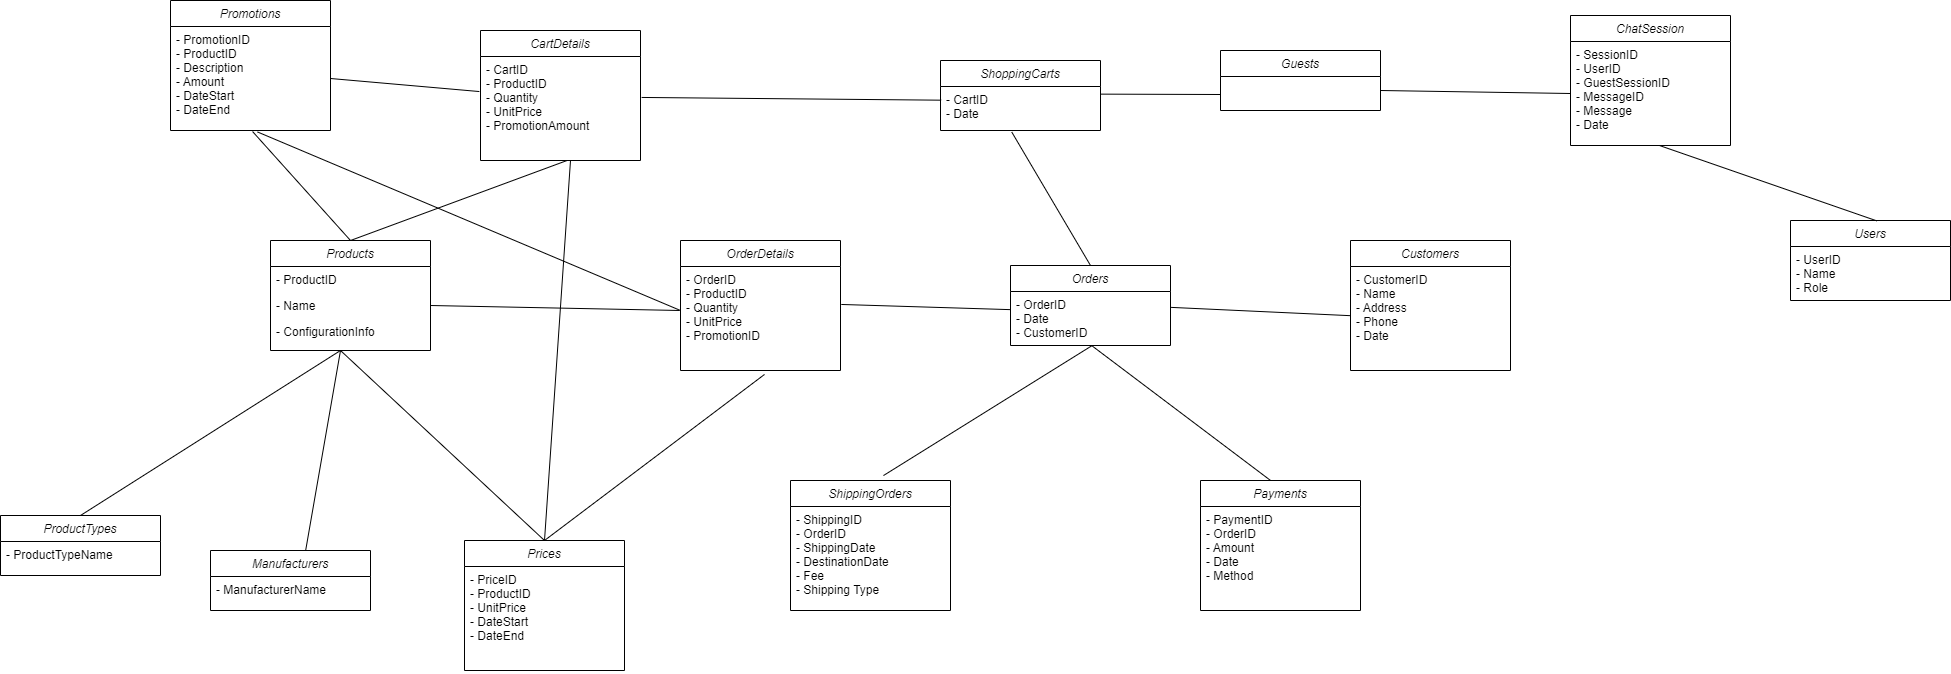

The diagram above was exported from draw.io. Its source (the exported page's mxGraphModel, read from the mxfile embedded in the PNG):
<mxGraphModel dx="2858" dy="2258" grid="1" gridSize="10" guides="1" tooltips="1" connect="1" arrows="1" fold="1" page="1" pageScale="1" pageWidth="827" pageHeight="1169" math="0" shadow="0">
  <root>
    <mxCell id="WIyWlLk6GJQsqaUBKTNV-0" />
    <mxCell id="WIyWlLk6GJQsqaUBKTNV-1" parent="WIyWlLk6GJQsqaUBKTNV-0" />
    <mxCell id="zkfFHV4jXpPFQw0GAbJ--0" value="Products" style="swimlane;fontStyle=2;align=center;verticalAlign=top;childLayout=stackLayout;horizontal=1;startSize=26;horizontalStack=0;resizeParent=1;resizeLast=0;collapsible=1;marginBottom=0;rounded=0;shadow=0;strokeWidth=1;" parent="WIyWlLk6GJQsqaUBKTNV-1" vertex="1">
      <mxGeometry x="220" y="120" width="160" height="110" as="geometry">
        <mxRectangle x="230" y="140" width="160" height="26" as="alternateBounds" />
      </mxGeometry>
    </mxCell>
    <mxCell id="zkfFHV4jXpPFQw0GAbJ--1" value="- ProductID" style="text;align=left;verticalAlign=top;spacingLeft=4;spacingRight=4;overflow=hidden;rotatable=0;points=[[0,0.5],[1,0.5]];portConstraint=eastwest;" parent="zkfFHV4jXpPFQw0GAbJ--0" vertex="1">
      <mxGeometry y="26" width="160" height="26" as="geometry" />
    </mxCell>
    <mxCell id="zkfFHV4jXpPFQw0GAbJ--2" value="- Name" style="text;align=left;verticalAlign=top;spacingLeft=4;spacingRight=4;overflow=hidden;rotatable=0;points=[[0,0.5],[1,0.5]];portConstraint=eastwest;rounded=0;shadow=0;html=0;" parent="zkfFHV4jXpPFQw0GAbJ--0" vertex="1">
      <mxGeometry y="52" width="160" height="26" as="geometry" />
    </mxCell>
    <mxCell id="zkfFHV4jXpPFQw0GAbJ--3" value="- ConfigurationInfo" style="text;align=left;verticalAlign=top;spacingLeft=4;spacingRight=4;overflow=hidden;rotatable=0;points=[[0,0.5],[1,0.5]];portConstraint=eastwest;rounded=0;shadow=0;html=0;" parent="zkfFHV4jXpPFQw0GAbJ--0" vertex="1">
      <mxGeometry y="78" width="160" height="26" as="geometry" />
    </mxCell>
    <mxCell id="yTRncmpSd4DYsWqo0ov0-3" value="Promotions" style="swimlane;fontStyle=2;align=center;verticalAlign=top;childLayout=stackLayout;horizontal=1;startSize=26;horizontalStack=0;resizeParent=1;resizeLast=0;collapsible=1;marginBottom=0;rounded=0;shadow=0;strokeWidth=1;" vertex="1" parent="WIyWlLk6GJQsqaUBKTNV-1">
      <mxGeometry x="120" y="-120" width="160" height="130" as="geometry">
        <mxRectangle x="230" y="140" width="160" height="26" as="alternateBounds" />
      </mxGeometry>
    </mxCell>
    <mxCell id="yTRncmpSd4DYsWqo0ov0-16" value="- PromotionID&#10;- ProductID&#10;- Description&#10;- Amount &#10;- DateStart&#10;- DateEnd" style="text;align=left;verticalAlign=top;spacingLeft=4;spacingRight=4;overflow=hidden;rotatable=0;points=[[0,0.5],[1,0.5]];portConstraint=eastwest;" vertex="1" parent="yTRncmpSd4DYsWqo0ov0-3">
      <mxGeometry y="26" width="160" height="104" as="geometry" />
    </mxCell>
    <mxCell id="yTRncmpSd4DYsWqo0ov0-8" value="ProductTypes" style="swimlane;fontStyle=2;align=center;verticalAlign=top;childLayout=stackLayout;horizontal=1;startSize=26;horizontalStack=0;resizeParent=1;resizeLast=0;collapsible=1;marginBottom=0;rounded=0;shadow=0;strokeWidth=1;" vertex="1" parent="WIyWlLk6GJQsqaUBKTNV-1">
      <mxGeometry x="-50" y="395" width="160" height="60" as="geometry">
        <mxRectangle x="230" y="140" width="160" height="26" as="alternateBounds" />
      </mxGeometry>
    </mxCell>
    <mxCell id="yTRncmpSd4DYsWqo0ov0-18" value="- ProductTypeName" style="text;align=left;verticalAlign=top;spacingLeft=4;spacingRight=4;overflow=hidden;rotatable=0;points=[[0,0.5],[1,0.5]];portConstraint=eastwest;" vertex="1" parent="yTRncmpSd4DYsWqo0ov0-8">
      <mxGeometry y="26" width="160" height="26" as="geometry" />
    </mxCell>
    <mxCell id="yTRncmpSd4DYsWqo0ov0-20" value="Manufacturers" style="swimlane;fontStyle=2;align=center;verticalAlign=top;childLayout=stackLayout;horizontal=1;startSize=26;horizontalStack=0;resizeParent=1;resizeLast=0;collapsible=1;marginBottom=0;rounded=0;shadow=0;strokeWidth=1;" vertex="1" parent="WIyWlLk6GJQsqaUBKTNV-1">
      <mxGeometry x="160" y="430" width="160" height="60" as="geometry">
        <mxRectangle x="230" y="140" width="160" height="26" as="alternateBounds" />
      </mxGeometry>
    </mxCell>
    <mxCell id="yTRncmpSd4DYsWqo0ov0-21" value="- ManufacturerName" style="text;align=left;verticalAlign=top;spacingLeft=4;spacingRight=4;overflow=hidden;rotatable=0;points=[[0,0.5],[1,0.5]];portConstraint=eastwest;" vertex="1" parent="yTRncmpSd4DYsWqo0ov0-20">
      <mxGeometry y="26" width="160" height="26" as="geometry" />
    </mxCell>
    <mxCell id="yTRncmpSd4DYsWqo0ov0-24" value="Prices" style="swimlane;fontStyle=2;align=center;verticalAlign=top;childLayout=stackLayout;horizontal=1;startSize=26;horizontalStack=0;resizeParent=1;resizeLast=0;collapsible=1;marginBottom=0;rounded=0;shadow=0;strokeWidth=1;" vertex="1" parent="WIyWlLk6GJQsqaUBKTNV-1">
      <mxGeometry x="414" y="420" width="160" height="130" as="geometry">
        <mxRectangle x="230" y="140" width="160" height="26" as="alternateBounds" />
      </mxGeometry>
    </mxCell>
    <mxCell id="yTRncmpSd4DYsWqo0ov0-25" value="- PriceID&#10;- ProductID&#10;- UnitPrice&#10;- DateStart&#10;- DateEnd" style="text;align=left;verticalAlign=top;spacingLeft=4;spacingRight=4;overflow=hidden;rotatable=0;points=[[0,0.5],[1,0.5]];portConstraint=eastwest;" vertex="1" parent="yTRncmpSd4DYsWqo0ov0-24">
      <mxGeometry y="26" width="160" height="104" as="geometry" />
    </mxCell>
    <mxCell id="yTRncmpSd4DYsWqo0ov0-26" value="CartDetails" style="swimlane;fontStyle=2;align=center;verticalAlign=top;childLayout=stackLayout;horizontal=1;startSize=26;horizontalStack=0;resizeParent=1;resizeLast=0;collapsible=1;marginBottom=0;rounded=0;shadow=0;strokeWidth=1;" vertex="1" parent="WIyWlLk6GJQsqaUBKTNV-1">
      <mxGeometry x="430" y="-90" width="160" height="130" as="geometry">
        <mxRectangle x="230" y="140" width="160" height="26" as="alternateBounds" />
      </mxGeometry>
    </mxCell>
    <mxCell id="yTRncmpSd4DYsWqo0ov0-27" value="- CartID&#10;- ProductID&#10;- Quantity&#10;- UnitPrice&#10;- PromotionAmount" style="text;align=left;verticalAlign=top;spacingLeft=4;spacingRight=4;overflow=hidden;rotatable=0;points=[[0,0.5],[1,0.5]];portConstraint=eastwest;" vertex="1" parent="yTRncmpSd4DYsWqo0ov0-26">
      <mxGeometry y="26" width="160" height="104" as="geometry" />
    </mxCell>
    <mxCell id="yTRncmpSd4DYsWqo0ov0-28" value="OrderDetails" style="swimlane;fontStyle=2;align=center;verticalAlign=top;childLayout=stackLayout;horizontal=1;startSize=26;horizontalStack=0;resizeParent=1;resizeLast=0;collapsible=1;marginBottom=0;rounded=0;shadow=0;strokeWidth=1;" vertex="1" parent="WIyWlLk6GJQsqaUBKTNV-1">
      <mxGeometry x="630" y="120" width="160" height="130" as="geometry">
        <mxRectangle x="230" y="140" width="160" height="26" as="alternateBounds" />
      </mxGeometry>
    </mxCell>
    <mxCell id="yTRncmpSd4DYsWqo0ov0-29" value="- OrderID&#10;- ProductID&#10;- Quantity&#10;- UnitPrice&#10;- PromotionID" style="text;align=left;verticalAlign=top;spacingLeft=4;spacingRight=4;overflow=hidden;rotatable=0;points=[[0,0.5],[1,0.5]];portConstraint=eastwest;" vertex="1" parent="yTRncmpSd4DYsWqo0ov0-28">
      <mxGeometry y="26" width="160" height="104" as="geometry" />
    </mxCell>
    <mxCell id="yTRncmpSd4DYsWqo0ov0-30" value="ShoppingCarts" style="swimlane;fontStyle=2;align=center;verticalAlign=top;childLayout=stackLayout;horizontal=1;startSize=26;horizontalStack=0;resizeParent=1;resizeLast=0;collapsible=1;marginBottom=0;rounded=0;shadow=0;strokeWidth=1;" vertex="1" parent="WIyWlLk6GJQsqaUBKTNV-1">
      <mxGeometry x="890" y="-60" width="160" height="70" as="geometry">
        <mxRectangle x="230" y="140" width="160" height="26" as="alternateBounds" />
      </mxGeometry>
    </mxCell>
    <mxCell id="yTRncmpSd4DYsWqo0ov0-31" value="- CartID&#10;- Date" style="text;align=left;verticalAlign=top;spacingLeft=4;spacingRight=4;overflow=hidden;rotatable=0;points=[[0,0.5],[1,0.5]];portConstraint=eastwest;" vertex="1" parent="yTRncmpSd4DYsWqo0ov0-30">
      <mxGeometry y="26" width="160" height="44" as="geometry" />
    </mxCell>
    <mxCell id="yTRncmpSd4DYsWqo0ov0-34" value="Guests" style="swimlane;fontStyle=2;align=center;verticalAlign=top;childLayout=stackLayout;horizontal=1;startSize=26;horizontalStack=0;resizeParent=1;resizeLast=0;collapsible=1;marginBottom=0;rounded=0;shadow=0;strokeWidth=1;" vertex="1" parent="WIyWlLk6GJQsqaUBKTNV-1">
      <mxGeometry x="1170" y="-70" width="160" height="60" as="geometry">
        <mxRectangle x="230" y="140" width="160" height="26" as="alternateBounds" />
      </mxGeometry>
    </mxCell>
    <mxCell id="yTRncmpSd4DYsWqo0ov0-36" value="Orders" style="swimlane;fontStyle=2;align=center;verticalAlign=top;childLayout=stackLayout;horizontal=1;startSize=26;horizontalStack=0;resizeParent=1;resizeLast=0;collapsible=1;marginBottom=0;rounded=0;shadow=0;strokeWidth=1;" vertex="1" parent="WIyWlLk6GJQsqaUBKTNV-1">
      <mxGeometry x="960" y="145" width="160" height="80" as="geometry">
        <mxRectangle x="230" y="140" width="160" height="26" as="alternateBounds" />
      </mxGeometry>
    </mxCell>
    <mxCell id="yTRncmpSd4DYsWqo0ov0-37" value="- OrderID&#10;- Date&#10;- CustomerID" style="text;align=left;verticalAlign=top;spacingLeft=4;spacingRight=4;overflow=hidden;rotatable=0;points=[[0,0.5],[1,0.5]];portConstraint=eastwest;" vertex="1" parent="yTRncmpSd4DYsWqo0ov0-36">
      <mxGeometry y="26" width="160" height="54" as="geometry" />
    </mxCell>
    <mxCell id="yTRncmpSd4DYsWqo0ov0-38" value="ShippingOrders" style="swimlane;fontStyle=2;align=center;verticalAlign=top;childLayout=stackLayout;horizontal=1;startSize=26;horizontalStack=0;resizeParent=1;resizeLast=0;collapsible=1;marginBottom=0;rounded=0;shadow=0;strokeWidth=1;" vertex="1" parent="WIyWlLk6GJQsqaUBKTNV-1">
      <mxGeometry x="740" y="360" width="160" height="130" as="geometry">
        <mxRectangle x="230" y="140" width="160" height="26" as="alternateBounds" />
      </mxGeometry>
    </mxCell>
    <mxCell id="yTRncmpSd4DYsWqo0ov0-39" value="- ShippingID&#10;- OrderID&#10;- ShippingDate&#10;- DestinationDate&#10;- Fee&#10;- Shipping Type" style="text;align=left;verticalAlign=top;spacingLeft=4;spacingRight=4;overflow=hidden;rotatable=0;points=[[0,0.5],[1,0.5]];portConstraint=eastwest;" vertex="1" parent="yTRncmpSd4DYsWqo0ov0-38">
      <mxGeometry y="26" width="160" height="104" as="geometry" />
    </mxCell>
    <mxCell id="yTRncmpSd4DYsWqo0ov0-40" value="Payments" style="swimlane;fontStyle=2;align=center;verticalAlign=top;childLayout=stackLayout;horizontal=1;startSize=26;horizontalStack=0;resizeParent=1;resizeLast=0;collapsible=1;marginBottom=0;rounded=0;shadow=0;strokeWidth=1;" vertex="1" parent="WIyWlLk6GJQsqaUBKTNV-1">
      <mxGeometry x="1150" y="360" width="160" height="130" as="geometry">
        <mxRectangle x="230" y="140" width="160" height="26" as="alternateBounds" />
      </mxGeometry>
    </mxCell>
    <mxCell id="yTRncmpSd4DYsWqo0ov0-41" value="- PaymentID&#10;- OrderID&#10;- Amount&#10;- Date&#10;- Method" style="text;align=left;verticalAlign=top;spacingLeft=4;spacingRight=4;overflow=hidden;rotatable=0;points=[[0,0.5],[1,0.5]];portConstraint=eastwest;" vertex="1" parent="yTRncmpSd4DYsWqo0ov0-40">
      <mxGeometry y="26" width="160" height="104" as="geometry" />
    </mxCell>
    <mxCell id="yTRncmpSd4DYsWqo0ov0-42" value="Customers" style="swimlane;fontStyle=2;align=center;verticalAlign=top;childLayout=stackLayout;horizontal=1;startSize=26;horizontalStack=0;resizeParent=1;resizeLast=0;collapsible=1;marginBottom=0;rounded=0;shadow=0;strokeWidth=1;" vertex="1" parent="WIyWlLk6GJQsqaUBKTNV-1">
      <mxGeometry x="1300" y="120" width="160" height="130" as="geometry">
        <mxRectangle x="230" y="140" width="160" height="26" as="alternateBounds" />
      </mxGeometry>
    </mxCell>
    <mxCell id="yTRncmpSd4DYsWqo0ov0-43" value="- CustomerID&#10;- Name&#10;- Address&#10;- Phone&#10;- Date" style="text;align=left;verticalAlign=top;spacingLeft=4;spacingRight=4;overflow=hidden;rotatable=0;points=[[0,0.5],[1,0.5]];portConstraint=eastwest;" vertex="1" parent="yTRncmpSd4DYsWqo0ov0-42">
      <mxGeometry y="26" width="160" height="104" as="geometry" />
    </mxCell>
    <mxCell id="yTRncmpSd4DYsWqo0ov0-44" value="ChatSession" style="swimlane;fontStyle=2;align=center;verticalAlign=top;childLayout=stackLayout;horizontal=1;startSize=26;horizontalStack=0;resizeParent=1;resizeLast=0;collapsible=1;marginBottom=0;rounded=0;shadow=0;strokeWidth=1;" vertex="1" parent="WIyWlLk6GJQsqaUBKTNV-1">
      <mxGeometry x="1520" y="-105" width="160" height="130" as="geometry">
        <mxRectangle x="230" y="140" width="160" height="26" as="alternateBounds" />
      </mxGeometry>
    </mxCell>
    <mxCell id="yTRncmpSd4DYsWqo0ov0-45" value="- SessionID&#10;- UserID&#10;- GuestSessionID&#10;- MessageID&#10;- Message&#10;- Date" style="text;align=left;verticalAlign=top;spacingLeft=4;spacingRight=4;overflow=hidden;rotatable=0;points=[[0,0.5],[1,0.5]];portConstraint=eastwest;" vertex="1" parent="yTRncmpSd4DYsWqo0ov0-44">
      <mxGeometry y="26" width="160" height="104" as="geometry" />
    </mxCell>
    <mxCell id="yTRncmpSd4DYsWqo0ov0-48" value="Users" style="swimlane;fontStyle=2;align=center;verticalAlign=top;childLayout=stackLayout;horizontal=1;startSize=26;horizontalStack=0;resizeParent=1;resizeLast=0;collapsible=1;marginBottom=0;rounded=0;shadow=0;strokeWidth=1;" vertex="1" parent="WIyWlLk6GJQsqaUBKTNV-1">
      <mxGeometry x="1740" y="100" width="160" height="80" as="geometry">
        <mxRectangle x="230" y="140" width="160" height="26" as="alternateBounds" />
      </mxGeometry>
    </mxCell>
    <mxCell id="yTRncmpSd4DYsWqo0ov0-49" value="- UserID&#10;- Name&#10;- Role" style="text;align=left;verticalAlign=top;spacingLeft=4;spacingRight=4;overflow=hidden;rotatable=0;points=[[0,0.5],[1,0.5]];portConstraint=eastwest;" vertex="1" parent="yTRncmpSd4DYsWqo0ov0-48">
      <mxGeometry y="26" width="160" height="54" as="geometry" />
    </mxCell>
    <mxCell id="yTRncmpSd4DYsWqo0ov0-50" value="" style="endArrow=none;html=1;rounded=0;exitX=0.5;exitY=0;exitDx=0;exitDy=0;entryX=0.513;entryY=1.01;entryDx=0;entryDy=0;entryPerimeter=0;" edge="1" parent="WIyWlLk6GJQsqaUBKTNV-1" source="zkfFHV4jXpPFQw0GAbJ--0" target="yTRncmpSd4DYsWqo0ov0-16">
      <mxGeometry width="50" height="50" relative="1" as="geometry">
        <mxPoint x="600" y="150" as="sourcePoint" />
        <mxPoint x="110" y="40" as="targetPoint" />
        <Array as="points" />
      </mxGeometry>
    </mxCell>
    <mxCell id="yTRncmpSd4DYsWqo0ov0-51" value="" style="endArrow=none;html=1;rounded=0;entryX=0.5;entryY=0;entryDx=0;entryDy=0;" edge="1" parent="WIyWlLk6GJQsqaUBKTNV-1" target="yTRncmpSd4DYsWqo0ov0-8">
      <mxGeometry width="50" height="50" relative="1" as="geometry">
        <mxPoint x="290" y="230" as="sourcePoint" />
        <mxPoint x="120" y="50" as="targetPoint" />
        <Array as="points" />
      </mxGeometry>
    </mxCell>
    <mxCell id="yTRncmpSd4DYsWqo0ov0-52" value="" style="endArrow=none;html=1;rounded=0;entryX=0.595;entryY=-0.005;entryDx=0;entryDy=0;entryPerimeter=0;" edge="1" parent="WIyWlLk6GJQsqaUBKTNV-1" target="yTRncmpSd4DYsWqo0ov0-20">
      <mxGeometry width="50" height="50" relative="1" as="geometry">
        <mxPoint x="290" y="230" as="sourcePoint" />
        <mxPoint x="370" y="400" as="targetPoint" />
        <Array as="points" />
      </mxGeometry>
    </mxCell>
    <mxCell id="yTRncmpSd4DYsWqo0ov0-54" value="" style="endArrow=none;html=1;rounded=0;entryX=0.5;entryY=0;entryDx=0;entryDy=0;" edge="1" parent="WIyWlLk6GJQsqaUBKTNV-1" target="yTRncmpSd4DYsWqo0ov0-24">
      <mxGeometry width="50" height="50" relative="1" as="geometry">
        <mxPoint x="290" y="230" as="sourcePoint" />
        <mxPoint x="130" y="420" as="targetPoint" />
        <Array as="points" />
      </mxGeometry>
    </mxCell>
    <mxCell id="yTRncmpSd4DYsWqo0ov0-55" value="" style="endArrow=none;html=1;rounded=0;exitX=-0.007;exitY=0.337;exitDx=0;exitDy=0;entryX=1;entryY=0.5;entryDx=0;entryDy=0;exitPerimeter=0;" edge="1" parent="WIyWlLk6GJQsqaUBKTNV-1" source="yTRncmpSd4DYsWqo0ov0-27" target="yTRncmpSd4DYsWqo0ov0-16">
      <mxGeometry width="50" height="50" relative="1" as="geometry">
        <mxPoint x="310" y="129.99999999999977" as="sourcePoint" />
        <mxPoint x="232.08000000000038" y="21.039999999999964" as="targetPoint" />
        <Array as="points" />
      </mxGeometry>
    </mxCell>
    <mxCell id="yTRncmpSd4DYsWqo0ov0-56" value="" style="endArrow=none;html=1;rounded=0;exitX=-0.006;exitY=0.423;exitDx=0;exitDy=0;entryX=1;entryY=0.5;entryDx=0;entryDy=0;exitPerimeter=0;" edge="1" parent="WIyWlLk6GJQsqaUBKTNV-1" source="yTRncmpSd4DYsWqo0ov0-29" target="zkfFHV4jXpPFQw0GAbJ--2">
      <mxGeometry width="50" height="50" relative="1" as="geometry">
        <mxPoint x="310" y="130" as="sourcePoint" />
        <mxPoint x="212.07999999999993" y="21.039999999999964" as="targetPoint" />
        <Array as="points" />
      </mxGeometry>
    </mxCell>
    <mxCell id="yTRncmpSd4DYsWqo0ov0-57" value="" style="endArrow=none;html=1;rounded=0;exitX=0.541;exitY=1;exitDx=0;exitDy=0;entryX=0.5;entryY=0;entryDx=0;entryDy=0;exitPerimeter=0;" edge="1" parent="WIyWlLk6GJQsqaUBKTNV-1" source="yTRncmpSd4DYsWqo0ov0-27" target="zkfFHV4jXpPFQw0GAbJ--0">
      <mxGeometry width="50" height="50" relative="1" as="geometry">
        <mxPoint x="438.8800000000001" y="-18.951999999999998" as="sourcePoint" />
        <mxPoint x="290" y="-32" as="targetPoint" />
        <Array as="points" />
      </mxGeometry>
    </mxCell>
    <mxCell id="yTRncmpSd4DYsWqo0ov0-59" value="" style="endArrow=none;html=1;rounded=0;entryX=0.5;entryY=0;entryDx=0;entryDy=0;" edge="1" parent="WIyWlLk6GJQsqaUBKTNV-1" target="yTRncmpSd4DYsWqo0ov0-24">
      <mxGeometry width="50" height="50" relative="1" as="geometry">
        <mxPoint x="520" y="40" as="sourcePoint" />
        <mxPoint x="310" y="130" as="targetPoint" />
        <Array as="points" />
      </mxGeometry>
    </mxCell>
    <mxCell id="yTRncmpSd4DYsWqo0ov0-60" value="" style="endArrow=none;html=1;rounded=0;entryX=0.5;entryY=0;entryDx=0;entryDy=0;exitX=0.525;exitY=1.038;exitDx=0;exitDy=0;exitPerimeter=0;" edge="1" parent="WIyWlLk6GJQsqaUBKTNV-1" source="yTRncmpSd4DYsWqo0ov0-29" target="yTRncmpSd4DYsWqo0ov0-24">
      <mxGeometry width="50" height="50" relative="1" as="geometry">
        <mxPoint x="300" y="240" as="sourcePoint" />
        <mxPoint x="504" y="430" as="targetPoint" />
        <Array as="points" />
      </mxGeometry>
    </mxCell>
    <mxCell id="yTRncmpSd4DYsWqo0ov0-62" value="" style="endArrow=none;html=1;rounded=0;entryX=0.544;entryY=1.014;entryDx=0;entryDy=0;entryPerimeter=0;" edge="1" parent="WIyWlLk6GJQsqaUBKTNV-1" target="yTRncmpSd4DYsWqo0ov0-16">
      <mxGeometry width="50" height="50" relative="1" as="geometry">
        <mxPoint x="630" y="190" as="sourcePoint" />
        <mxPoint x="310" y="130" as="targetPoint" />
        <Array as="points" />
      </mxGeometry>
    </mxCell>
    <mxCell id="yTRncmpSd4DYsWqo0ov0-63" value="" style="endArrow=none;html=1;rounded=0;exitX=0.004;exitY=0.311;exitDx=0;exitDy=0;entryX=1;entryY=0.5;entryDx=0;entryDy=0;exitPerimeter=0;" edge="1" parent="WIyWlLk6GJQsqaUBKTNV-1" source="yTRncmpSd4DYsWqo0ov0-31">
      <mxGeometry width="50" height="50" relative="1" as="geometry">
        <mxPoint x="739.9999999999997" y="-10.001999999999999" as="sourcePoint" />
        <mxPoint x="591.12" y="-23.05" as="targetPoint" />
        <Array as="points" />
      </mxGeometry>
    </mxCell>
    <mxCell id="yTRncmpSd4DYsWqo0ov0-64" value="" style="endArrow=none;html=1;rounded=0;entryX=1.005;entryY=0.365;entryDx=0;entryDy=0;entryPerimeter=0;exitX=0;exitY=0.336;exitDx=0;exitDy=0;exitPerimeter=0;" edge="1" parent="WIyWlLk6GJQsqaUBKTNV-1" source="yTRncmpSd4DYsWqo0ov0-37" target="yTRncmpSd4DYsWqo0ov0-29">
      <mxGeometry width="50" height="50" relative="1" as="geometry">
        <mxPoint x="950" y="180" as="sourcePoint" />
        <mxPoint x="601.1199999999999" y="-13.049999999999955" as="targetPoint" />
        <Array as="points" />
      </mxGeometry>
    </mxCell>
    <mxCell id="yTRncmpSd4DYsWqo0ov0-65" value="" style="endArrow=none;html=1;rounded=0;entryX=0.445;entryY=1.033;entryDx=0;entryDy=0;entryPerimeter=0;exitX=0.5;exitY=0;exitDx=0;exitDy=0;" edge="1" parent="WIyWlLk6GJQsqaUBKTNV-1" source="yTRncmpSd4DYsWqo0ov0-36" target="yTRncmpSd4DYsWqo0ov0-31">
      <mxGeometry width="50" height="50" relative="1" as="geometry">
        <mxPoint x="970" y="199.14399999999978" as="sourcePoint" />
        <mxPoint x="804.1600000000003" y="194.37599999999975" as="targetPoint" />
        <Array as="points" />
      </mxGeometry>
    </mxCell>
    <mxCell id="yTRncmpSd4DYsWqo0ov0-66" value="" style="endArrow=none;html=1;rounded=0;entryX=0.581;entryY=-0.038;entryDx=0;entryDy=0;entryPerimeter=0;exitX=0.507;exitY=1.007;exitDx=0;exitDy=0;exitPerimeter=0;" edge="1" parent="WIyWlLk6GJQsqaUBKTNV-1" source="yTRncmpSd4DYsWqo0ov0-37" target="yTRncmpSd4DYsWqo0ov0-38">
      <mxGeometry width="50" height="50" relative="1" as="geometry">
        <mxPoint x="970" y="199.14399999999978" as="sourcePoint" />
        <mxPoint x="804.1599999999999" y="194.3760000000002" as="targetPoint" />
        <Array as="points" />
      </mxGeometry>
    </mxCell>
    <mxCell id="yTRncmpSd4DYsWqo0ov0-67" value="" style="endArrow=none;html=1;rounded=0;entryX=0.438;entryY=0;entryDx=0;entryDy=0;entryPerimeter=0;exitX=0.508;exitY=1.003;exitDx=0;exitDy=0;exitPerimeter=0;" edge="1" parent="WIyWlLk6GJQsqaUBKTNV-1" source="yTRncmpSd4DYsWqo0ov0-37" target="yTRncmpSd4DYsWqo0ov0-40">
      <mxGeometry width="50" height="50" relative="1" as="geometry">
        <mxPoint x="1051.12" y="235.37799999999993" as="sourcePoint" />
        <mxPoint x="842.96" y="365.0600000000002" as="targetPoint" />
        <Array as="points" />
      </mxGeometry>
    </mxCell>
    <mxCell id="yTRncmpSd4DYsWqo0ov0-69" value="" style="endArrow=none;html=1;rounded=0;entryX=1.004;entryY=0.294;entryDx=0;entryDy=0;entryPerimeter=0;exitX=0;exitY=0.336;exitDx=0;exitDy=0;exitPerimeter=0;" edge="1" parent="WIyWlLk6GJQsqaUBKTNV-1" target="yTRncmpSd4DYsWqo0ov0-37">
      <mxGeometry width="50" height="50" relative="1" as="geometry">
        <mxPoint x="1300" y="195.18399999999977" as="sourcePoint" />
        <mxPoint x="1130.7999999999997" y="190.00000000000003" as="targetPoint" />
        <Array as="points" />
      </mxGeometry>
    </mxCell>
    <mxCell id="yTRncmpSd4DYsWqo0ov0-70" value="" style="endArrow=none;html=1;rounded=0;entryX=1;entryY=0.5;entryDx=0;entryDy=0;" edge="1" parent="WIyWlLk6GJQsqaUBKTNV-1">
      <mxGeometry width="50" height="50" relative="1" as="geometry">
        <mxPoint x="1170" y="-26" as="sourcePoint" />
        <mxPoint x="1050" y="-26.369999999999955" as="targetPoint" />
        <Array as="points" />
      </mxGeometry>
    </mxCell>
    <mxCell id="yTRncmpSd4DYsWqo0ov0-71" value="" style="endArrow=none;html=1;rounded=0;exitX=0;exitY=0.5;exitDx=0;exitDy=0;" edge="1" parent="WIyWlLk6GJQsqaUBKTNV-1" source="yTRncmpSd4DYsWqo0ov0-45">
      <mxGeometry width="50" height="50" relative="1" as="geometry">
        <mxPoint x="1180" y="-16" as="sourcePoint" />
        <mxPoint x="1330" y="-30" as="targetPoint" />
        <Array as="points" />
      </mxGeometry>
    </mxCell>
    <mxCell id="yTRncmpSd4DYsWqo0ov0-72" value="" style="endArrow=none;html=1;rounded=0;exitX=0.556;exitY=1;exitDx=0;exitDy=0;entryX=0.54;entryY=0.005;entryDx=0;entryDy=0;entryPerimeter=0;exitPerimeter=0;" edge="1" parent="WIyWlLk6GJQsqaUBKTNV-1" source="yTRncmpSd4DYsWqo0ov0-45" target="yTRncmpSd4DYsWqo0ov0-48">
      <mxGeometry width="50" height="50" relative="1" as="geometry">
        <mxPoint x="1530" y="-17" as="sourcePoint" />
        <mxPoint x="1340" y="-20" as="targetPoint" />
        <Array as="points" />
      </mxGeometry>
    </mxCell>
  </root>
</mxGraphModel>